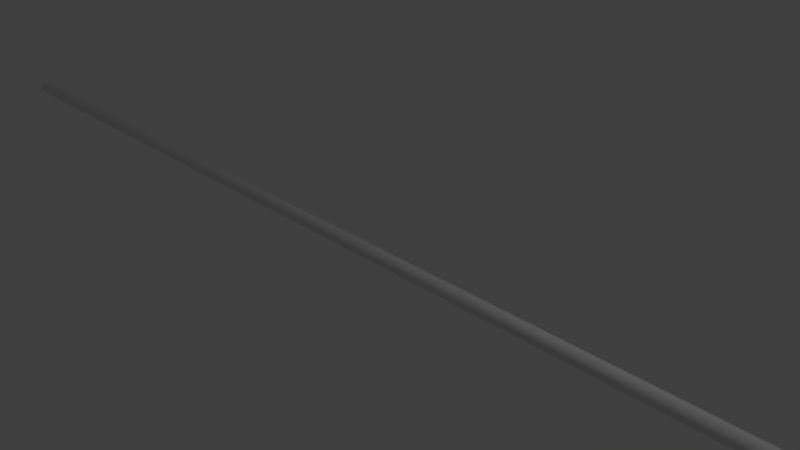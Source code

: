 # Source: attach.blend  (saved by Blender 2.75.0; exported with 4.5.12 LTS)
import bpy
from mathutils import Matrix  # noqa: F401  (used for matrix-valued properties, if any)

bpy.ops.wm.read_factory_settings(use_empty=True)
scene = bpy.context.scene
scene.name = 'Scene'

# ---- collections
col_collection_1 = bpy.data.collections.new('Collection 1'); scene.collection.children.link(col_collection_1)

# ---- world
world_world = bpy.data.worlds.new('World'); scene.world = world_world
world_world.color = (0.05088, 0.05088, 0.05088)
world_world.use_sun_shadow = False
world_world.sun_shadow_jitter_overblur = 0.0
world_world.cycles.sampling_method = 'MANUAL'
world_world.cycles.sample_map_resolution = 256

# ---- cameras
cam_camera = bpy.data.cameras.new('Camera')
cam_camera.clip_end = 100.0
cam_camera.lens = 35.0
cam_camera.sensor_width = 32.0
cam_camera.sensor_height = 18.0
cam_camera.ortho_scale = 7.314
cam_camera.dof.focus_distance = 0.0
cam_camera.dof.aperture_fstop = 128.0

# ---- lights
light_lamp = bpy.data.lights.new('Lamp', 'POINT')
light_lamp.transmission_factor = 0.0
light_lamp.cutoff_distance = 30.0
light_lamp.energy = 100.0
light_lamp.shadow_buffer_clip_start = 1.001
light_lamp.shadow_soft_size = 0.1
light_lamp.shadow_maximum_resolution = 0.006
light_lamp.use_absolute_resolution = True
light_lamp.cycles.use_multiple_importance_sampling = False

# ---- meshes
me_cylinder = bpy.data.meshes.new('Cylinder')
me_cylinder.from_pydata([(0.0, 1.0, -1.0), (0.0, 1.0, 1.0), (0.1951, 0.9808, -1.0), (0.1951, 0.9808, 1.0), (0.3827, 0.9239, -1.0), (0.3827, 0.9239, 1.0), (0.5556, 0.8315, -1.0), (0.5556, 0.8315, 1.0), (0.7071, 0.7071, -1.0), (0.7071, 0.7071, 1.0), (0.8315, 0.5556, -1.0), (0.8315, 0.5556, 1.0), (0.9239, 0.3827, -1.0), (0.9239, 0.3827, 1.0), (0.9808, 0.1951, -1.0), (0.9808, 0.1951, 1.0), (1.0, 7.55e-08, -1.0), (1.0, 7.55e-08, 1.0), (0.9808, -0.1951, -1.0), (0.9808, -0.1951, 1.0), (0.9239, -0.3827, -1.0), (0.9239, -0.3827, 1.0), (0.8315, -0.5556, -1.0), (0.8315, -0.5556, 1.0), (0.7071, -0.7071, -1.0), (0.7071, -0.7071, 1.0), (0.5556, -0.8315, -1.0), (0.5556, -0.8315, 1.0), (0.3827, -0.9239, -1.0), (0.3827, -0.9239, 1.0), (0.1951, -0.9808, -1.0), (0.1951, -0.9808, 1.0), (-3.258e-07, -1.0, -1.0), (-3.258e-07, -1.0, 1.0), (-0.1951, -0.9808, -1.0), (-0.1951, -0.9808, 1.0), (-0.3827, -0.9239, -1.0), (-0.3827, -0.9239, 1.0), (-0.5556, -0.8315, -1.0), (-0.5556, -0.8315, 1.0), (-0.7071, -0.7071, -1.0), (-0.7071, -0.7071, 1.0), (-0.8315, -0.5556, -1.0), (-0.8315, -0.5556, 1.0), (-0.9239, -0.3827, -1.0), (-0.9239, -0.3827, 1.0), (-0.9808, -0.1951, -1.0), (-0.9808, -0.1951, 1.0), (-1.0, 9.656e-07, -1.0), (-1.0, 9.656e-07, 1.0), (-0.9808, 0.1951, -1.0), (-0.9808, 0.1951, 1.0), (-0.9239, 0.3827, -1.0), (-0.9239, 0.3827, 1.0), (-0.8315, 0.5556, -1.0), (-0.8315, 0.5556, 1.0), (-0.7071, 0.7071, -1.0), (-0.7071, 0.7071, 1.0), (-0.5556, 0.8315, -1.0), (-0.5556, 0.8315, 1.0), (-0.3827, 0.9239, -1.0), (-0.3827, 0.9239, 1.0), (-0.1951, 0.9808, -1.0), (-0.1951, 0.9808, 1.0)], [], [(0, 1, 3, 2), (2, 3, 5, 4), (4, 5, 7, 6), (6, 7, 9, 8), (8, 9, 11, 10), (10, 11, 13, 12), (12, 13, 15, 14), (14, 15, 17, 16), (16, 17, 19, 18), (18, 19, 21, 20), (20, 21, 23, 22), (22, 23, 25, 24), (24, 25, 27, 26), (26, 27, 29, 28), (28, 29, 31, 30), (30, 31, 33, 32), (32, 33, 35, 34), (34, 35, 37, 36), (36, 37, 39, 38), (38, 39, 41, 40), (40, 41, 43, 42), (42, 43, 45, 44), (44, 45, 47, 46), (46, 47, 49, 48), (48, 49, 51, 50), (50, 51, 53, 52), (52, 53, 55, 54), (54, 55, 57, 56), (56, 57, 59, 58), (58, 59, 61, 60), (3, 1, 63, 61, 59, 57, 55, 53, 51, 49, 47, 45, 43, 41, 39, 37, 35, 33, 31, 29, 27, 25, 23, 21, 19, 17, 15, 13, 11, 9, 7, 5), (62, 63, 1, 0), (60, 61, 63, 62), (0, 2, 4, 6, 8, 10, 12, 14, 16, 18, 20, 22, 24, 26, 28, 30, 32, 34, 36, 38, 40, 42, 44, 46, 48, 50, 52, 54, 56, 58, 60, 62)])
me_cylinder.use_remesh_preserve_volume = False
me_cylinder.use_remesh_preserve_attributes = False
me_cylinder.use_mirror_vertex_groups = False
me_cylinder.update()

# ---- objects
ob_cylinder = bpy.data.objects.new('Cylinder', me_cylinder)
ob_lamp = bpy.data.objects.new('Lamp', light_lamp)
ob_camera = bpy.data.objects.new('Camera', cam_camera)

# ---- transforms, parenting, visibility, modifiers, constraints
ob_cylinder.location = (0.0, 0.0, 0.0)
ob_cylinder.rotation_euler = (0.0, 1.571, 0.0)
ob_cylinder.scale = (0.1, 0.1, 10.0)
ob_cylinder.lineart.crease_threshold = 0.0
ob_lamp.location = (4.076, 1.005, 5.904)
ob_lamp.rotation_euler = (0.6503, 0.05522, 1.866)
ob_lamp.lock_rotations_4d = False
ob_lamp.empty_display_type = 'ARROWS'
ob_lamp.color = (0.0, 0.0, 0.0, 0.0)
ob_lamp.lineart.crease_threshold = 0.0
ob_camera.location = (7.481, -6.508, 5.344)
ob_camera.rotation_euler = (1.109, 0.01082, 0.8149)
ob_camera.lock_rotations_4d = False
ob_camera.empty_display_type = 'ARROWS'
ob_camera.color = (0.0, 0.0, 0.0, 0.0)
ob_camera.display_type = 'WIRE'
ob_camera.lineart.crease_threshold = 0.0

# ---- collection membership
col_collection_1.objects.link(ob_cylinder)
col_collection_1.objects.link(ob_lamp)
col_collection_1.objects.link(ob_camera)

# ---- scene / render settings (as saved in the file)
scene.camera = ob_camera
scene.frame_start = 1; scene.frame_end = 250; scene.frame_set(1)
scene.render.engine = 'BLENDER_EEVEE_NEXT'
scene.render.resolution_percentage = 50
scene.render.dither_intensity = 0.0
scene.cycles.use_denoising = False
scene.cycles.samples = 10
scene.cycles.sampling_pattern = 'TABULATED_SOBOL'
scene.cycles.light_sampling_threshold = 0.0
scene.cycles.use_adaptive_sampling = False
scene.cycles.use_light_tree = False
scene.cycles.blur_glossy = 0.0
scene.cycles.pixel_filter_type = 'GAUSSIAN'
scene.cycles.sample_clamp_indirect = 0.0
scene.view_settings.view_transform = 'Standard'
bpy.context.view_layer.update()
